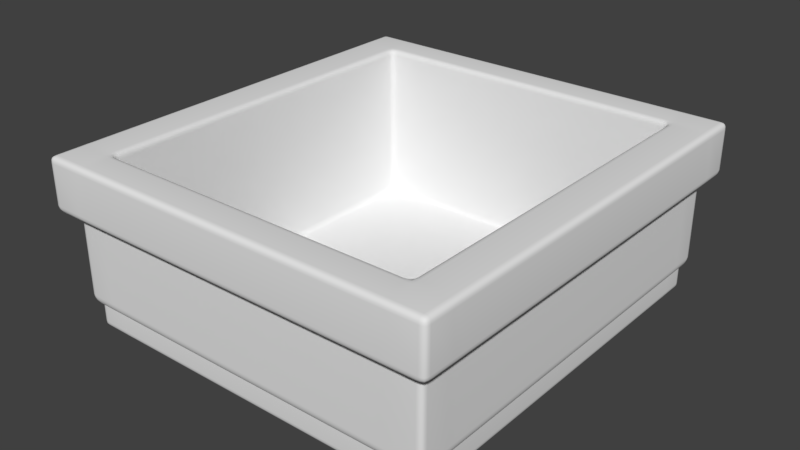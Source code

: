 # Source: TrashBox.blend  (saved by Blender 2.79.0; exported with 4.5.12 LTS)
import bpy
from mathutils import Matrix  # noqa: F401  (used for matrix-valued properties, if any)

bpy.ops.wm.read_factory_settings(use_empty=True)
scene = bpy.context.scene
scene.name = 'Scene'

# ---- collections
col_collection_1 = bpy.data.collections.new('Collection 1'); scene.collection.children.link(col_collection_1)

# ---- world
world_world = bpy.data.worlds.new('World'); scene.world = world_world
world_world.color = (0.05088, 0.05088, 0.05088)
world_world.use_sun_shadow = False
world_world.sun_shadow_jitter_overblur = 0.0
world_world.cycles.sampling_method = 'MANUAL'

# ---- meshes
me_cube_003 = bpy.data.meshes.new('Cube.003')
me_cube_003.from_pydata([(-1.123, -1.208, 0.1798), (-1.123, 1.208, 0.1798), (1.123, 1.208, 0.1798), (1.123, -1.208, 0.1798), (1.123, 1.011, 0.1798), (-1.123, 1.011, 0.1798), (-1.123, -1.011, 0.1798), (1.123, -1.011, 0.1798), (-0.8983, -1.208, 0.1798), (-0.8983, 1.208, 0.1798), (0.8983, -1.208, 0.1798), (0.8983, 1.208, 0.1798), (-1.123, 1.208, -0.3275), (1.123, 1.208, -0.3275), (1.123, -1.208, -0.3275), (1.123, 1.011, -0.3275), (-1.123, 1.011, -0.3275), (-1.123, -1.011, -0.3275), (1.123, -1.011, -0.3275), (-0.8983, -1.208, -0.3275), (-0.8983, 1.208, -0.3275), (0.8983, -1.208, -0.3275), (0.8983, 1.208, -0.3275), (-1.123, -1.208, -0.3275), (-1.092, 1.175, -0.3577), (1.092, 1.175, -0.3577), (1.092, -1.175, -0.3577), (1.092, 0.9831, -0.3577), (-1.092, 0.9831, -0.3577), (-1.092, -0.9831, -0.3577), (1.092, -0.9831, -0.3577), (-0.8739, -1.175, -0.3577), (-0.8739, 1.175, -0.3577), (0.8739, -1.175, -0.3577), (0.8739, 1.175, -0.3577), (-1.092, -1.175, -0.3577), (0.96, -1.08, 0.1798), (-0.96, -1.08, 0.1798), (-0.96, 1.08, 0.1798), (0.96, 1.08, 0.1798), (0.96, -1.08, -0.3275), (-0.96, -1.08, -0.3275), (-0.96, 1.08, -0.3275), (0.96, 1.08, -0.3275)], [], [(14, 3, 10, 21), (12, 1, 9, 20), (23, 0, 6, 17), (13, 2, 4, 15), (19, 8, 0, 23), (18, 7, 3, 14), (22, 11, 2, 13), (16, 5, 1, 12), (18, 14, 26, 30), (17, 16, 28, 29), (21, 19, 31, 33), (22, 13, 25, 34), (20, 22, 34, 32), (13, 15, 27, 25), (15, 18, 30, 27), (16, 12, 24, 28), (14, 21, 33, 26), (19, 23, 35, 31), (23, 17, 29, 35), (12, 20, 32, 24), (10, 8, 19, 21), (4, 7, 18, 15), (9, 11, 22, 20), (6, 5, 16, 17), (36, 39, 43, 40), (39, 38, 42, 43), (38, 37, 41, 42), (37, 36, 40, 41)])
me_cube_003.polygons.foreach_set('use_smooth', [True] * 28)
me_cube_003.use_remesh_preserve_volume = False
me_cube_003.use_remesh_preserve_attributes = False
me_cube_003.use_mirror_vertex_groups = False
me_cube_003.update()
me_cube_002 = bpy.data.meshes.new('Cube.002')
me_cube_002.from_pydata([(-1.123, -1.208, 0.1798), (-1.123, 1.208, 0.1798), (1.123, 1.208, 0.1798), (1.123, -1.208, 0.1798), (1.123, 1.011, 0.1798), (-1.123, 1.011, 0.1798), (-1.123, -1.011, 0.1798), (1.123, -1.011, 0.1798), (-0.8983, -1.208, 0.1798), (-0.8983, 1.208, 0.1798), (0.8983, -1.208, 0.1798), (0.8983, 1.208, 0.1798), (-1.092, -0.9831, -0.4942), (-1.092, -1.175, -0.4942), (-1.092, 1.175, -0.3577), (-1.092, 1.175, -0.4942), (-0.8739, 1.175, -0.4942), (1.092, 1.175, -0.3577), (1.092, 1.175, -0.4942), (1.092, 0.9831, -0.4942), (1.092, -1.175, -0.3577), (1.092, -1.175, -0.4942), (0.8739, -1.175, -0.4942), (-1.092, 0.9831, -0.4942), (1.092, -0.9831, -0.4942), (-0.8739, 0.9831, -0.4942), (1.092, 0.9831, -0.3577), (-1.092, 0.9831, -0.3577), (-1.092, -0.9831, -0.3577), (-0.8739, -0.9831, -0.4942), (1.092, -0.9831, -0.3577), (0.8739, 1.175, -0.4942), (-0.8739, -1.175, -0.4942), (0.8739, 0.9831, -0.4942), (0.8739, -0.9831, -0.4942), (-0.8739, -1.175, -0.3577), (-0.8739, 1.175, -0.3577), (0.8739, -1.175, -0.3577), (0.8739, 1.175, -0.3577), (-1.092, -1.175, -0.3577), (-1.2, -1.291, 0.2023), (-1.2, -1.291, 0.5076), (-1.2, 1.08, 0.5076), (-1.2, 1.291, 0.5076), (0.96, 1.291, 0.5076), (1.2, 1.291, 0.5076), (1.2, -1.08, 0.5076), (1.2, -1.291, 0.5076), (-0.96, -1.291, 0.5076), (-1.2, -1.08, 0.5076), (1.2, 1.08, 0.5076), (0.96, 1.08, 0.5076), (0.96, -1.08, 0.5076), (-0.96, 1.291, 0.5076), (0.96, -1.291, 0.5076), (-0.96, 1.08, 0.5076), (-0.96, -1.08, 0.5076), (-0.96, 1.08, -0.4607), (-0.96, -1.08, -0.4607), (0.96, 1.08, -0.4607), (0.96, -1.08, -0.4607), (-1.2, 1.291, 0.2023), (1.2, 1.291, 0.2023), (1.2, -1.291, 0.2023), (1.2, 1.08, 0.2023), (-1.2, 1.08, 0.2023), (-1.2, -1.08, 0.2023), (1.2, -1.08, 0.2023), (-0.96, -1.291, 0.2023), (-0.96, 1.291, 0.2023), (0.96, -1.291, 0.2023), (0.96, 1.291, 0.2023), (0.96, -1.08, 0.1798), (-0.96, -1.08, 0.1798), (-0.96, 1.08, 0.1798), (0.96, 1.08, 0.1798), (0.96, -1.08, -0.3275), (-0.96, -1.08, -0.3275), (-0.96, 1.08, -0.3275), (0.96, 1.08, -0.3275)], [], [(8, 10, 70, 68), (5, 6, 66, 65), (3, 7, 67, 63), (9, 1, 61, 69), (6, 0, 40, 66), (0, 8, 68, 40), (10, 3, 63, 70), (1, 5, 65, 61), (7, 4, 64, 67), (4, 2, 62, 64), (11, 9, 69, 71), (2, 11, 71, 62), (34, 24, 21, 22), (31, 18, 19, 33), (33, 19, 24, 34), (23, 25, 29, 12), (15, 16, 25, 23), (12, 29, 32, 13), (25, 33, 34, 29), (16, 31, 33, 25), (29, 34, 22, 32), (23, 27, 14, 15), (31, 38, 17, 18), (24, 30, 20, 21), (32, 35, 39, 13), (18, 17, 26, 19), (12, 28, 27, 23), (13, 39, 28, 12), (19, 26, 30, 24), (22, 37, 35, 32), (15, 14, 36, 16), (21, 20, 37, 22), (16, 36, 38, 31), (65, 42, 43, 61), (71, 44, 45, 62), (67, 46, 47, 63), (68, 48, 41, 40), (56, 49, 41, 48), (53, 43, 42, 55), (62, 45, 50, 64), (66, 49, 42, 65), (40, 41, 49, 66), (55, 42, 49, 56), (64, 50, 46, 67), (77, 76, 60, 58), (44, 53, 55, 51), (52, 56, 48, 54), (70, 54, 48, 68), (61, 43, 53, 69), (63, 47, 54, 70), (46, 52, 54, 47), (45, 44, 51, 50), (50, 51, 52, 46), (69, 53, 44, 71), (59, 57, 58, 60), (78, 77, 58, 57), (79, 78, 57, 59), (76, 79, 59, 60), (52, 51, 75, 72), (51, 55, 74, 75), (55, 56, 73, 74), (56, 52, 72, 73)])
me_cube_002.polygons.foreach_set('use_smooth', [True] * 62)
me_cube_002.use_remesh_preserve_volume = False
me_cube_002.use_remesh_preserve_attributes = False
me_cube_002.use_mirror_vertex_groups = False
me_cube_002.update()

# ---- objects
ob_cube_001 = bpy.data.objects.new('Cube.001', me_cube_003)
ob_cube = bpy.data.objects.new('Cube', me_cube_002)

# ---- transforms, parenting, visibility, modifiers, constraints
ob_cube_001.location = (0.0, 0.0, 0.0)
ob_cube_001.lineart.crease_threshold = 0.0
_m = ob_cube_001.modifiers.new('Bevel', 'BEVEL')
_m.width = 0.035
_m.width_pct = 0.035
_m.segments = 4
_m.limit_method = 'NONE'
_m.profile = 0.6
_m.spread = 0.0
ob_cube.location = (0.0, 0.0, 0.0)
ob_cube.lineart.crease_threshold = 0.0
_m = ob_cube.modifiers.new('Bevel', 'BEVEL')
_m.width = 0.035
_m.width_pct = 0.035
_m.segments = 4
_m.limit_method = 'NONE'
_m.profile = 0.6
_m.spread = 0.0

# ---- collection membership
col_collection_1.objects.link(ob_cube_001)
col_collection_1.objects.link(ob_cube)

# ---- scene / render settings (as saved in the file)
scene.frame_start = 1; scene.frame_end = 250; scene.frame_set(1)
scene.render.engine = 'BLENDER_EEVEE_NEXT'
scene.render.resolution_percentage = 50
scene.render.dither_intensity = 0.0
scene.cycles.use_denoising = False
scene.cycles.samples = 128
scene.cycles.sampling_pattern = 'TABULATED_SOBOL'
scene.cycles.use_adaptive_sampling = False
scene.cycles.use_light_tree = False
scene.cycles.blur_glossy = 0.0
scene.cycles.sample_clamp_indirect = 0.0
scene.view_settings.view_transform = 'Standard'
bpy.context.view_layer.update()

# ---- added for rendering (the .blend has no active camera and no usable light): camera, sun
cam_auto = bpy.data.cameras.new('AutoCamera')
cam_auto.lens = 50.0
cam_auto.sensor_width = 36.0
cam_auto.clip_end = 1000.0
ob_auto_camera = bpy.data.objects.new('AutoCamera', cam_auto)
scene.collection.objects.link(ob_auto_camera)
ob_auto_camera.location = (3.39066, -4.06879, 2.7192)
ob_auto_camera.rotation_euler = (1.09748, -7.21219e-08, 0.694738)
scene.camera = ob_auto_camera
light_auto_sun = bpy.data.lights.new('AutoSun', 'SUN')
light_auto_sun.energy = 3.0
light_auto_sun.angle = 0.0523599
ob_auto_sun = bpy.data.objects.new('AutoSun', light_auto_sun)
scene.collection.objects.link(ob_auto_sun)
ob_auto_sun.rotation_euler = (0.872665, 0.174533, 0.523599)
bpy.context.view_layer.update()
